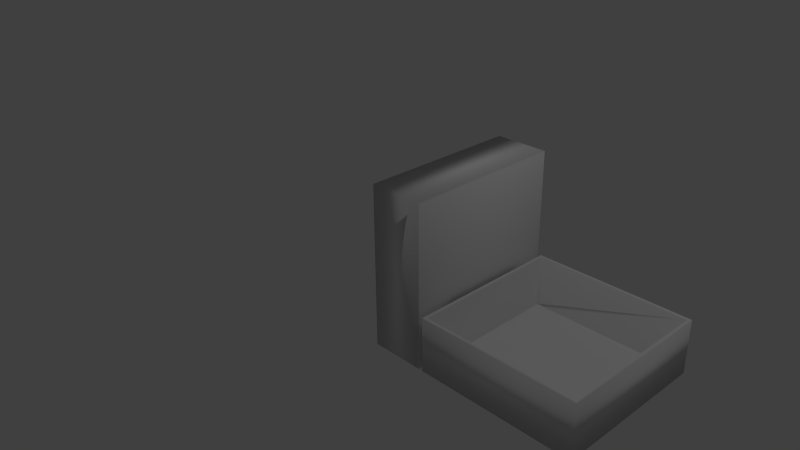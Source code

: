 # Source: board_game_box.blend  (saved by Blender 2.72.0; exported with 4.5.12 LTS)
import bpy
from mathutils import Matrix  # noqa: F401  (used for matrix-valued properties, if any)

bpy.ops.wm.read_factory_settings(use_empty=True)
scene = bpy.context.scene
scene.name = 'Scene'

# ---- collections
col_collection_1 = bpy.data.collections.new('Collection 1'); scene.collection.children.link(col_collection_1)

# ---- materials (node trees are filled in below, after node groups)
mat_material = bpy.data.materials.new('Material')
mat_material.alpha_threshold = 0.0
mat_material.roughness = 0.5
mat_material.line_color = (0.0, 0.0, 0.0, 1.0)

# ---- material node trees

# ---- world
world_world = bpy.data.worlds.new('World'); scene.world = world_world
world_world.color = (0.05088, 0.05088, 0.05088)
world_world.use_sun_shadow = False
world_world.sun_shadow_jitter_overblur = 0.0
world_world.cycles.sampling_method = 'MANUAL'
world_world.cycles.sample_map_resolution = 256

# ---- cameras
cam_camera = bpy.data.cameras.new('Camera')
cam_camera.clip_end = 100.0
cam_camera.lens = 35.0
cam_camera.sensor_width = 32.0
cam_camera.sensor_height = 18.0
cam_camera.ortho_scale = 7.314
cam_camera.dof.focus_distance = 0.0

# ---- lights
light_lamp = bpy.data.lights.new('Lamp', 'POINT')
light_lamp.transmission_factor = 0.0
light_lamp.cutoff_distance = 30.0
light_lamp.energy = 100.0
light_lamp.shadow_buffer_clip_start = 1.001
light_lamp.shadow_soft_size = 0.1
light_lamp.shadow_maximum_resolution = 0.006
light_lamp.use_absolute_resolution = True
light_lamp.cycles.use_multiple_importance_sampling = False

# ---- meshes
me_cube_002 = bpy.data.meshes.new('Cube.002')
me_cube_002.from_pydata([(1.0, 1.0, -1.0), (1.0, -1.0, -1.0), (-1.0, -1.0, -1.0), (-1.0, 1.0, -1.0), (1.0, 1.0, 1.0), (1.0, -1.0, 1.0), (-1.0, -1.0, 1.0), (-1.0, 1.0, 1.0), (0.9639, 0.9639, 1.0), (0.9639, -0.9639, 1.0), (-0.9639, -0.9639, 1.0), (-0.9639, 0.9639, 1.0), (0.9639, 0.9639, -0.9136), (0.9639, -0.9639, -0.9136), (-0.9639, -0.9639, -0.9136), (-0.9639, 0.9639, -0.9136)], [], [(0, 1, 2, 3), (0, 4, 5, 1), (1, 5, 6, 2), (2, 6, 7, 3), (4, 0, 3, 7), (5, 4, 8, 9, 10, 6), (4, 7, 6, 10, 11, 8), (8, 11, 15, 12), (12, 15, 14, 13), (11, 10, 14, 15), (10, 9, 13, 14), (9, 8, 12, 13)])
me_cube_002.polygons.foreach_set('use_smooth', [True] * 12)
me_cube_002.materials.append(mat_material)
me_cube_002.use_remesh_preserve_volume = False
me_cube_002.use_remesh_preserve_attributes = False
me_cube_002.use_mirror_vertex_groups = False
me_cube_002.update()
me_cube = bpy.data.meshes.new('Cube')
me_cube.from_pydata([(1.0, 1.0, -1.0), (1.0, -1.0, -1.0), (-1.0, -1.0, -1.0), (-1.0, 1.0, -1.0), (1.0, 1.0, 1.0), (1.0, -1.0, 1.0), (-1.0, -1.0, 1.0), (-1.0, 1.0, 1.0)], [], [(0, 1, 2, 3), (4, 7, 6, 5), (0, 4, 5, 1), (1, 5, 6, 2), (2, 6, 7, 3), (4, 0, 3, 7)])
me_cube.polygons.foreach_set('use_smooth', [True] * 6)
me_cube.materials.append(mat_material)
me_cube.use_remesh_preserve_volume = False
me_cube.use_remesh_preserve_attributes = False
me_cube.use_mirror_vertex_groups = False
me_cube.update()

# ---- objects
ob_cube_002 = bpy.data.objects.new('Cube.002', me_cube_002)
ob_cube = bpy.data.objects.new('Cube', me_cube)
ob_lamp = bpy.data.objects.new('Lamp', light_lamp)
ob_camera = bpy.data.objects.new('Camera', cam_camera)

# ---- transforms, parenting, visibility, modifiers, constraints
ob_cube_002.location = (2.897, 0.0, 0.0)
ob_cube_002.scale = (1.0, 1.0, 0.339)
ob_cube_002.lock_rotations_4d = False
ob_cube_002.empty_display_type = 'ARROWS'
ob_cube_002.lineart.crease_threshold = 0.0
ob_cube.location = (1.511, 0.0, 0.6612)
ob_cube.rotation_euler = (-0.0, 1.571, 0.0)
ob_cube.scale = (1.0, 1.0, 0.339)
ob_cube.lock_rotations_4d = False
ob_cube.empty_display_type = 'ARROWS'
ob_cube.lineart.crease_threshold = 0.0
ob_lamp.location = (4.076, 1.005, 5.904)
ob_lamp.rotation_euler = (0.6503, 0.05522, 1.866)
ob_lamp.lock_rotations_4d = False
ob_lamp.empty_display_type = 'ARROWS'
ob_lamp.color = (0.0, 0.0, 0.0, 0.0)
ob_lamp.lineart.crease_threshold = 0.0
ob_camera.location = (7.481, -6.508, 5.344)
ob_camera.rotation_euler = (1.109, 0.01082, 0.8149)
ob_camera.lock_rotations_4d = False
ob_camera.empty_display_type = 'ARROWS'
ob_camera.color = (0.0, 0.0, 0.0, 0.0)
ob_camera.display_type = 'WIRE'
ob_camera.lineart.crease_threshold = 0.0

# ---- collection membership
col_collection_1.objects.link(ob_cube_002)
col_collection_1.objects.link(ob_cube)
col_collection_1.objects.link(ob_lamp)
col_collection_1.objects.link(ob_camera)

# ---- scene / render settings (as saved in the file)
scene.camera = ob_camera
scene.frame_start = 1; scene.frame_end = 250; scene.frame_set(1)
scene.render.engine = 'CYCLES'
scene.render.dither_intensity = 0.0
scene.cycles.use_denoising = False
scene.cycles.samples = 10
scene.cycles.sampling_pattern = 'TABULATED_SOBOL'
scene.cycles.light_sampling_threshold = 0.0
scene.cycles.use_adaptive_sampling = False
scene.cycles.use_light_tree = False
scene.cycles.blur_glossy = 0.0
scene.cycles.pixel_filter_type = 'GAUSSIAN'
scene.cycles.sample_clamp_indirect = 0.0
scene.view_settings.view_transform = 'Standard'
bpy.context.view_layer.update()
